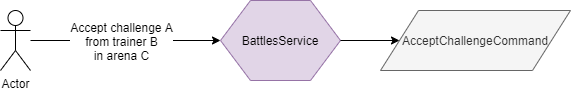

The diagram above was exported from draw.io. Its source (the exported page's mxGraphModel, read from the mxfile embedded in the PNG):
<mxGraphModel dx="1422" dy="713" grid="1" gridSize="10" guides="1" tooltips="1" connect="1" arrows="1" fold="1" page="1" pageScale="1" pageWidth="850" pageHeight="1100" math="0" shadow="0">
  <root>
    <mxCell id="0" />
    <mxCell id="1" parent="0" />
    <mxCell id="e-NLx-U8Ztpy0Ln2MiDS-1" value="Actor" style="shape=umlActor;verticalLabelPosition=bottom;labelBackgroundColor=#ffffff;verticalAlign=top;html=1;outlineConnect=0;" vertex="1" parent="1">
      <mxGeometry x="20" y="100" width="30" height="60" as="geometry" />
    </mxCell>
    <mxCell id="e-NLx-U8Ztpy0Ln2MiDS-5" value="" style="endArrow=classic;html=1;" edge="1" parent="1" source="e-NLx-U8Ztpy0Ln2MiDS-1">
      <mxGeometry width="50" height="50" relative="1" as="geometry">
        <mxPoint x="250" y="320" as="sourcePoint" />
        <mxPoint x="240" y="130" as="targetPoint" />
      </mxGeometry>
    </mxCell>
    <mxCell id="e-NLx-U8Ztpy0Ln2MiDS-8" value="Accept challenge A&lt;br&gt;from trainer B&lt;br&gt;in arena C" style="text;html=1;align=center;verticalAlign=middle;resizable=0;points=[];labelBackgroundColor=#ffffff;" vertex="1" connectable="0" parent="e-NLx-U8Ztpy0Ln2MiDS-5">
      <mxGeometry x="-0.1368" y="2" relative="1" as="geometry">
        <mxPoint x="8" y="2" as="offset" />
      </mxGeometry>
    </mxCell>
    <mxCell id="e-NLx-U8Ztpy0Ln2MiDS-9" value="BattlesService" style="shape=hexagon;perimeter=hexagonPerimeter2;whiteSpace=wrap;html=1;fillColor=#e1d5e7;strokeColor=#9673a6;" vertex="1" parent="1">
      <mxGeometry x="240" y="90" width="120" height="80" as="geometry" />
    </mxCell>
    <mxCell id="e-NLx-U8Ztpy0Ln2MiDS-11" value="AcceptChallengeCommand" style="shape=parallelogram;perimeter=parallelogramPerimeter;whiteSpace=wrap;html=1;fillColor=#f5f5f5;strokeColor=#666666;fontColor=#333333;" vertex="1" parent="1">
      <mxGeometry x="400" y="100" width="190" height="60" as="geometry" />
    </mxCell>
    <mxCell id="e-NLx-U8Ztpy0Ln2MiDS-14" value="" style="endArrow=classic;html=1;exitX=1;exitY=0.5;exitDx=0;exitDy=0;entryX=0;entryY=0.5;entryDx=0;entryDy=0;" edge="1" parent="1" source="e-NLx-U8Ztpy0Ln2MiDS-9" target="e-NLx-U8Ztpy0Ln2MiDS-11">
      <mxGeometry width="50" height="50" relative="1" as="geometry">
        <mxPoint x="340" y="260" as="sourcePoint" />
        <mxPoint x="390" y="210" as="targetPoint" />
      </mxGeometry>
    </mxCell>
  </root>
</mxGraphModel>